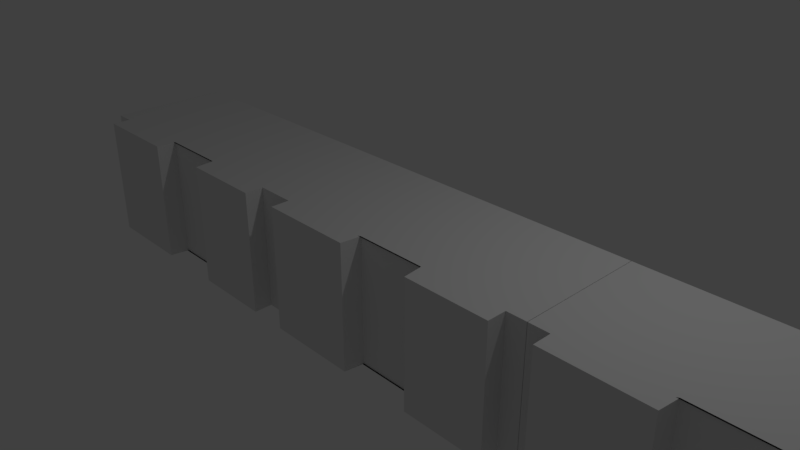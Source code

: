 # Source: middle1.blend  (saved by Blender 2.79.0; exported with 4.5.12 LTS)
import bpy
from mathutils import Matrix  # noqa: F401  (used for matrix-valued properties, if any)

bpy.ops.wm.read_factory_settings(use_empty=True)
scene = bpy.context.scene
scene.name = 'Scene'

# ---- collections
col_collection_1 = bpy.data.collections.new('Collection 1'); scene.collection.children.link(col_collection_1)

# ---- materials (node trees are filled in below, after node groups)
mat_material_001 = bpy.data.materials.new('Material.001')
mat_material_001.alpha_threshold = 0.0
mat_material_001.use_transparent_shadow = False
mat_material_001.roughness = 0.5
mat_material_001.line_color = (0.0, 0.0, 0.0, 1.0)
mat_material = bpy.data.materials.new('Material')
mat_material.alpha_threshold = 0.0
mat_material.use_transparent_shadow = False
mat_material.roughness = 0.5
mat_material.line_color = (0.0, 0.0, 0.0, 1.0)
mat_material_002 = bpy.data.materials.new('Material.002')
mat_material_002.alpha_threshold = 0.0
mat_material_002.use_transparent_shadow = False
mat_material_002.roughness = 0.5
mat_material_002.line_color = (0.0, 0.0, 0.0, 1.0)

# ---- material node trees

# ---- world
world_world = bpy.data.worlds.new('World'); scene.world = world_world
world_world.color = (0.05088, 0.05088, 0.05088)
world_world.use_sun_shadow = False
world_world.sun_shadow_jitter_overblur = 0.0
world_world.cycles.sampling_method = 'MANUAL'

# ---- cameras
cam_camera = bpy.data.cameras.new('Camera')
cam_camera.clip_end = 100.0
cam_camera.lens = 35.0
cam_camera.sensor_width = 32.0
cam_camera.sensor_height = 18.0
cam_camera.ortho_scale = 7.314
cam_camera.dof.focus_distance = 0.0
cam_camera.dof.aperture_fstop = 128.0

# ---- lights
light_lamp = bpy.data.lights.new('Lamp', 'POINT')
light_lamp.transmission_factor = 0.0
light_lamp.cutoff_distance = 30.0
light_lamp.energy = 100.0
light_lamp.shadow_buffer_clip_start = 1.001
light_lamp.shadow_soft_size = 0.1
light_lamp.shadow_maximum_resolution = 0.006
light_lamp.use_absolute_resolution = True

# ---- meshes
me_cube_001 = bpy.data.meshes.new('Cube.001')
me_cube_001.from_pydata([(1.0, 1.0, -1.0), (1.0, -1.0, -1.0), (-1.0, -1.0, -1.0), (-1.0, 1.0, -1.0), (1.0, 1.0, 1.0), (1.0, -1.0, 1.0), (-1.0, -1.0, 1.0), (-1.0, 1.0, 1.0), (1.155, 1.0, -1.0), (1.155, -1.0, -1.0), (1.155, 1.0, 1.0), (1.155, -1.0, 1.0), (-1.159, -1.0, -1.0), (-1.159, 1.0, -1.0), (-1.159, -1.0, 1.0), (-1.159, 1.0, 1.0), (1.0, -1.295, -1.0), (-1.0, -1.295, -1.0), (1.0, -1.295, 1.0), (-1.0, -1.295, 1.0), (-0.2546, 1.0, -1.0), (-0.2546, -1.0, -1.0), (-0.2546, 1.0, 1.0), (-0.2546, -1.0, 1.0), (-0.2546, -1.295, -1.0), (-0.2546, -1.295, 1.0), (0.3379, 1.0, -1.0), (0.3379, -1.0, -1.0), (0.3379, 1.0, 1.0), (0.3379, -1.0, 1.0), (0.3379, -1.295, -1.0), (0.3379, -1.295, 1.0), (-0.2361, 1.0, -1.0), (-0.2361, -1.0, -1.0), (-0.2361, 1.0, 1.0), (-0.2361, -1.0, 1.0), (-0.2361, -0.9786, -1.0), (-0.2361, -0.9786, 1.0), (0.3193, 1.0, -1.0), (0.3193, -1.0, -1.0), (0.3193, 1.0, 1.0), (0.3193, -1.0, 1.0), (0.3193, -0.9786, -1.0), (0.3193, -0.9786, 1.0), (-1.312, 1.0, -1.0), (-1.312, -1.0, -1.0), (-3.312, -1.0, -1.0), (-3.312, 1.0, -1.0), (-1.312, 1.0, 1.0), (-1.312, -1.0, 1.0), (-3.312, -1.0, 1.0), (-3.312, 1.0, 1.0), (-1.157, 1.0, -1.0), (-1.157, -1.0, -1.0), (-1.157, 1.0, 1.0), (-1.157, -1.0, 1.0), (-3.471, -1.0, -1.0), (-3.471, 1.0, -1.0), (-3.471, -1.0, 1.0), (-3.471, 1.0, 1.0), (-1.312, -1.295, -1.0), (-3.312, -1.295, -1.0), (-1.312, -1.295, 1.0), (-3.312, -1.295, 1.0), (-2.567, 1.0, -1.0), (-2.567, -1.0, -1.0), (-2.567, 1.0, 1.0), (-2.567, -1.0, 1.0), (-2.567, -1.295, -1.0), (-2.567, -1.295, 1.0), (-1.974, 1.0, -1.0), (-1.974, -1.0, -1.0), (-1.974, 1.0, 1.0), (-1.974, -1.0, 1.0), (-1.974, -1.295, -1.0), (-1.974, -1.295, 1.0), (-2.548, 1.0, -1.0), (-2.548, -1.0, -1.0), (-2.548, 1.0, 1.0), (-2.548, -1.0, 1.0), (-2.548, -0.9786, -1.0), (-2.548, -0.9786, 1.0), (-1.993, 1.0, -1.0), (-1.993, -1.0, -1.0), (-1.993, 1.0, 1.0), (-1.993, -1.0, 1.0), (-1.993, -0.9786, -1.0), (-1.993, -0.9786, 1.0), (-3.627, 1.0, -1.0), (-3.627, -1.0, -1.0), (-5.627, -1.0, -1.0), (-5.627, 1.0, -1.0), (-3.627, 1.0, 1.0), (-3.627, -1.0, 1.0), (-5.627, -1.0, 1.0), (-5.627, 1.0, 1.0), (-3.471, 1.0, -1.0), (-3.471, -1.0, -1.0), (-3.471, 1.0, 1.0), (-3.471, -1.0, 1.0), (-5.785, -1.0, -1.0), (-5.785, 1.0, -1.0), (-5.785, -1.0, 1.0), (-5.785, 1.0, 1.0), (-3.627, -1.295, -1.0), (-5.627, -1.295, -1.0), (-3.627, -1.295, 1.0), (-5.627, -1.295, 1.0), (-4.881, 1.0, -1.0), (-4.881, -1.0, -1.0), (-4.881, 1.0, 1.0), (-4.881, -1.0, 1.0), (-4.881, -1.295, -1.0), (-4.881, -1.295, 1.0), (-4.289, 1.0, -1.0), (-4.289, -1.0, -1.0), (-4.289, 1.0, 1.0), (-4.289, -1.0, 1.0), (-4.289, -1.295, -1.0), (-4.289, -1.295, 1.0), (-4.863, 1.0, -1.0), (-4.863, -1.0, -1.0), (-4.863, 1.0, 1.0), (-4.863, -1.0, 1.0), (-4.863, -0.9786, -1.0), (-4.863, -0.9786, 1.0), (-4.307, 1.0, -1.0), (-4.307, -1.0, -1.0), (-4.307, 1.0, 1.0), (-4.307, -1.0, 1.0), (-4.307, -0.9786, -1.0), (-4.307, -0.9786, 1.0)], [], [(20, 21, 2, 3), (22, 7, 6, 23), (4, 5, 11, 10), (27, 1, 16, 30), (7, 3, 13, 15), (22, 20, 3, 7), (8, 10, 11, 9), (5, 1, 9, 11), (0, 4, 10, 8), (1, 0, 8, 9), (12, 14, 15, 13), (3, 2, 12, 13), (2, 6, 14, 12), (6, 7, 15, 14), (24, 25, 19, 17), (23, 6, 19, 25), (6, 2, 17, 19), (1, 5, 18, 16), (35, 23, 25, 37), (36, 37, 25, 24), (34, 32, 20, 22), (2, 21, 24, 17), (34, 22, 23, 35), (32, 33, 21, 20), (0, 1, 27, 26), (4, 28, 29, 5), (4, 0, 26, 28), (16, 18, 31, 30), (5, 29, 31, 18), (39, 27, 30, 42), (21, 33, 36, 24), (38, 39, 33, 32), (40, 34, 35, 41), (40, 38, 32, 34), (42, 43, 37, 36), (41, 35, 37, 43), (29, 41, 43, 31), (30, 31, 43, 42), (28, 26, 38, 40), (28, 40, 41, 29), (26, 27, 39, 38), (33, 39, 42, 36), (64, 65, 46, 47), (66, 51, 50, 67), (48, 49, 55, 54), (71, 45, 60, 74), (51, 47, 57, 59), (66, 64, 47, 51), (52, 54, 55, 53), (49, 45, 53, 55), (44, 48, 54, 52), (45, 44, 52, 53), (56, 58, 59, 57), (47, 46, 56, 57), (46, 50, 58, 56), (50, 51, 59, 58), (68, 69, 63, 61), (67, 50, 63, 69), (50, 46, 61, 63), (45, 49, 62, 60), (79, 67, 69, 81), (80, 81, 69, 68), (78, 76, 64, 66), (46, 65, 68, 61), (78, 66, 67, 79), (76, 77, 65, 64), (44, 45, 71, 70), (48, 72, 73, 49), (48, 44, 70, 72), (60, 62, 75, 74), (49, 73, 75, 62), (83, 71, 74, 86), (65, 77, 80, 68), (82, 83, 77, 76), (84, 78, 79, 85), (84, 82, 76, 78), (86, 87, 81, 80), (85, 79, 81, 87), (73, 85, 87, 75), (74, 75, 87, 86), (72, 70, 82, 84), (72, 84, 85, 73), (70, 71, 83, 82), (77, 83, 86, 80), (108, 109, 90, 91), (110, 95, 94, 111), (92, 93, 99, 98), (115, 89, 104, 118), (95, 91, 101, 103), (110, 108, 91, 95), (96, 98, 99, 97), (93, 89, 97, 99), (88, 92, 98, 96), (89, 88, 96, 97), (100, 102, 103, 101), (91, 90, 100, 101), (90, 94, 102, 100), (94, 95, 103, 102), (112, 113, 107, 105), (111, 94, 107, 113), (94, 90, 105, 107), (89, 93, 106, 104), (123, 111, 113, 125), (124, 125, 113, 112), (122, 120, 108, 110), (90, 109, 112, 105), (122, 110, 111, 123), (120, 121, 109, 108), (88, 89, 115, 114), (92, 116, 117, 93), (92, 88, 114, 116), (104, 106, 119, 118), (93, 117, 119, 106), (127, 115, 118, 130), (109, 121, 124, 112), (126, 127, 121, 120), (128, 122, 123, 129), (128, 126, 120, 122), (130, 131, 125, 124), (129, 123, 125, 131), (117, 129, 131, 119), (118, 119, 131, 130), (116, 114, 126, 128), (116, 128, 129, 117), (114, 115, 127, 126), (121, 127, 130, 124)])
me_cube_001.polygons.foreach_set('material_index', [0, 0, 0, 0, 0, 0, 0, 0, 0, 0, 0, 0, 0, 0, 0, 0, 0, 0, 0, 0, 0, 0, 0, 0, 0, 0, 0, 0, 0, 0, 0, 0, 0, 0, 0, 0, 0, 0, 0, 0, 0, 0, 1, 1, 1, 1, 1, 1, 1, 1, 1, 1, 1, 1, 1, 1, 1, 1, 1, 1, 1, 1, 1, 1, 1, 1, 1, 1, 1, 1, 1, 1, 1, 1, 1, 1, 1, 1, 1, 1, 1, 1, 1, 1, 2, 2, 2, 2, 2, 2, 2, 2, 2, 2, 2, 2, 2, 2, 2, 2, 2, 2, 2, 2, 2, 2, 2, 2, 2, 2, 2, 2, 2, 2, 2, 2, 2, 2, 2, 2, 2, 2, 2, 2, 2, 2])
me_cube_001.materials.append(mat_material_001)
me_cube_001.materials.append(mat_material)
me_cube_001.materials.append(mat_material_002)
me_cube_001.use_remesh_preserve_volume = False
me_cube_001.use_remesh_preserve_attributes = False
me_cube_001.use_mirror_vertex_groups = False
me_cube_001.update()

# ---- objects
ob_lamp = bpy.data.objects.new('Lamp', light_lamp)
ob_camera = bpy.data.objects.new('Camera', cam_camera)
ob_cube_001 = bpy.data.objects.new('Cube.001', me_cube_001)

# ---- transforms, parenting, visibility, modifiers, constraints
ob_lamp.location = (4.076, 1.005, 5.904)
ob_lamp.rotation_euler = (0.6503, 0.05522, 1.866)
ob_lamp.lock_rotations_4d = False
ob_lamp.empty_display_type = 'ARROWS'
ob_lamp.color = (0.0, 0.0, 0.0, 0.0)
ob_lamp.lineart.crease_threshold = 0.0
ob_camera.location = (7.481, -6.508, 5.344)
ob_camera.rotation_euler = (1.109, 0.0, 0.8149)
ob_camera.lock_rotations_4d = False
ob_camera.empty_display_type = 'ARROWS'
ob_camera.color = (0.0, 0.0, 0.0, 0.0)
ob_camera.display_type = 'WIRE'
ob_camera.lineart.crease_threshold = 0.0
ob_cube_001.location = (5.242, 0.0, 0.0)
ob_cube_001.scale = (1.729, 0.8643, 0.8643)
ob_cube_001.lock_rotations_4d = False
ob_cube_001.empty_display_type = 'ARROWS'
ob_cube_001.lineart.crease_threshold = 0.0

# ---- collection membership
col_collection_1.objects.link(ob_lamp)
col_collection_1.objects.link(ob_camera)
col_collection_1.objects.link(ob_cube_001)

# ---- scene / render settings (as saved in the file)
scene.camera = ob_camera
scene.frame_start = 1; scene.frame_end = 250; scene.frame_set(1)
scene.render.engine = 'BLENDER_EEVEE_NEXT'
scene.render.resolution_percentage = 50
scene.render.dither_intensity = 0.0
scene.cycles.use_denoising = False
scene.cycles.samples = 128
scene.cycles.sampling_pattern = 'TABULATED_SOBOL'
scene.cycles.use_adaptive_sampling = False
scene.cycles.use_light_tree = False
scene.cycles.blur_glossy = 0.0
scene.cycles.sample_clamp_indirect = 0.0
scene.view_settings.view_transform = 'Standard'
bpy.context.view_layer.update()
